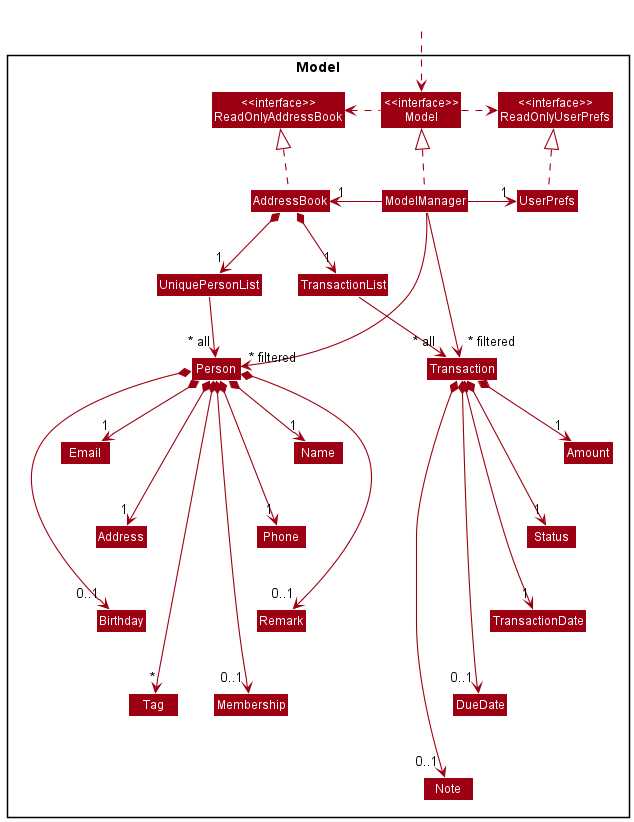

The diagram above was rendered by PlantUML. Its source (embedded in the PNG):
@startuml
!include style.puml
skinparam arrowThickness 1.1
skinparam arrowColor MODEL_COLOR
skinparam classBackgroundColor MODEL_COLOR

Package Model <<Rectangle>>{
Class "<<interface>>\nReadOnlyAddressBook" as ReadOnlyAddressBook
Class "<<interface>>\nReadOnlyUserPrefs" as ReadOnlyUserPrefs
Class "<<interface>>\nModel" as Model
Class AddressBook
Class ModelManager
Class UserPrefs

Class UniquePersonList

Class Person
Class Name
Class Email
Class Phone
Class Address
Class Remark
Class Birthday
Class Membership
Class Tag

Class TransactionList

Class Transaction
Class Amount
Class Status
Class TransactionDate
Class DueDate
Class Note

}

Class HiddenOutside #FFFFFF
HiddenOutside ..> Model

Model .right.> ReadOnlyUserPrefs
Model .left.> ReadOnlyAddressBook

ModelManager .up.|> Model
ModelManager -left-> "1" AddressBook
ModelManager -right-> "1" UserPrefs

UserPrefs .up.|> ReadOnlyUserPrefs

AddressBook .up.|> ReadOnlyAddressBook
AddressBook *--> "1" UniquePersonList
AddressBook *--> "1" TransactionList

UniquePersonList --> "~* all" Person

Person *--> "1" Name
Person *--> "1" Phone
Person *--> "1" Email
Person *--> "1" Address
Person *--> "0..1" Remark
Person *--> "0..1" Birthday
Person *--> "0..1" Membership
Person *--> "*" Tag

Name -[hidden]right-> Email
Phone -[hidden]up-> Name
Phone -[hidden]right-> Address
Address -[hidden]up-> Email
Remark -[hidden]up-> Phone
Remark -[hidden]right-> Birthday
Birthday -[hidden]up-> Address
Membership -[hidden]up-> Remark
Membership -[hidden]right-> Tag
Tag -[hidden]up-> Birthday

TransactionList --> "~* all" Transaction

Transaction *--> "1" Amount
Transaction *--> "1" Status
Transaction *--> "1" TransactionDate
Transaction *--> "0..1" DueDate
Transaction *--> "0..1" Note

Amount -[hidden]down-> Status
Status -[hidden]down-> TransactionDate
TransactionDate -[hidden]down-> DueDate
DueDate -[hidden]down-> Note

ModelManager -->"~* filtered" Person
ModelManager -->"~* filtered" Transaction
@enduml